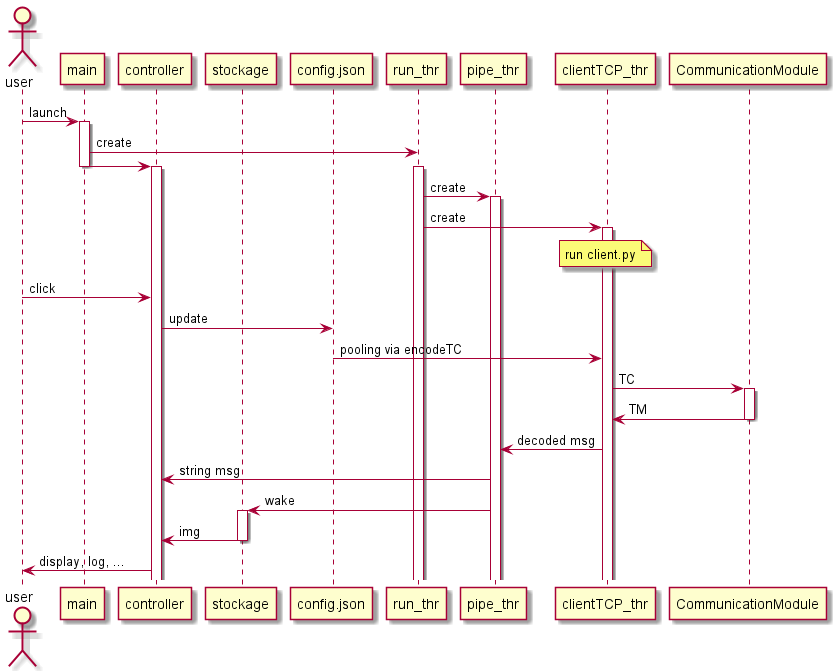

The diagram above was rendered by PlantUML. Its source (embedded in the PNG):
@startuml A-Eye_Controller sequence diagram
actor user
participant main 
participant controller
participant stockage
participant config.json
participant run_thr
participant pipe_thr
participant clientTCP_thr
participant CommunicationModule

user -> main : launch
activate main
main -> run_thr : create
main -> controller : 
deactivate main 
activate controller
activate run_thr 
run_thr -> pipe_thr : create
activate pipe_thr
run_thr -> clientTCP_thr : create
activate clientTCP_thr
note over clientTCP_thr : run client.py
user -> controller : click
controller -> config.json : update
config.json -> clientTCP_thr : pooling via encodeTC
clientTCP_thr -> CommunicationModule : TC
activate CommunicationModule
CommunicationModule -> clientTCP_thr : TM
deactivate CommunicationModule
clientTCP_thr -> pipe_thr : decoded msg
pipe_thr -> controller : string msg 
pipe_thr -> stockage : wake
activate stockage
stockage -> controller : img
deactivate stockage 
controller -> user : display, log, ...

' deactivate controller 
' deactivate clientTCP_thr 
' deactivate pipe_thr 
@enduml